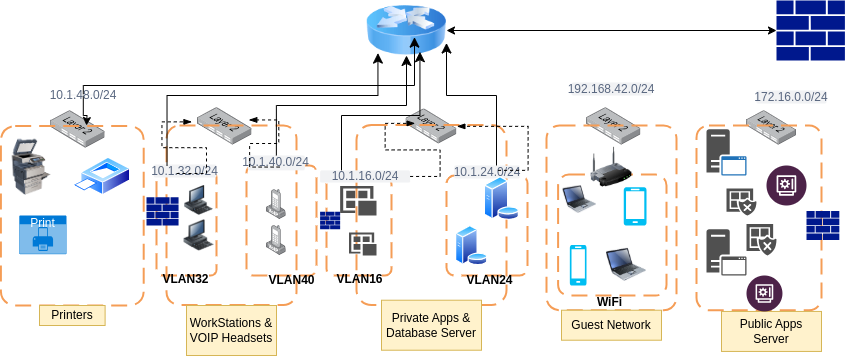

The diagram above was exported from draw.io. Its source (the exported page's mxGraphModel, read from the mxfile embedded in the PNG):
<mxGraphModel dx="1728" dy="449" grid="1" gridSize="10" guides="1" tooltips="1" connect="1" arrows="1" fold="1" page="1" pageScale="1" pageWidth="850" pageHeight="1100" math="0" shadow="0">
  <root>
    <mxCell id="0" />
    <mxCell id="1" parent="0" />
    <mxCell id="nbm-iL0owOvE1ClXrc36-1" value="" style="sketch=0;aspect=fixed;pointerEvents=1;shadow=0;dashed=0;html=1;strokeColor=none;labelPosition=center;verticalLabelPosition=bottom;verticalAlign=top;align=center;fillColor=#00188D;shape=mxgraph.mscae.enterprise.firewall" vertex="1" parent="1">
      <mxGeometry x="750" y="54.9" width="68.41" height="60.2" as="geometry" />
    </mxCell>
    <mxCell id="nbm-iL0owOvE1ClXrc36-2" value="" style="image;html=1;image=img/lib/clip_art/networking/Router_Icon_128x128.png" vertex="1" parent="1">
      <mxGeometry x="340" y="60" width="80" height="50" as="geometry" />
    </mxCell>
    <mxCell id="nbm-iL0owOvE1ClXrc36-4" value="" style="endArrow=classic;startArrow=classic;html=1;rounded=0;entryX=0;entryY=0.5;entryDx=0;entryDy=0;entryPerimeter=0;" edge="1" parent="1" source="nbm-iL0owOvE1ClXrc36-2" target="nbm-iL0owOvE1ClXrc36-1">
      <mxGeometry width="50" height="50" relative="1" as="geometry">
        <mxPoint x="600" y="110" as="sourcePoint" />
        <mxPoint x="650" y="60" as="targetPoint" />
        <Array as="points" />
      </mxGeometry>
    </mxCell>
    <mxCell id="nbm-iL0owOvE1ClXrc36-5" value="" style="image;points=[];aspect=fixed;html=1;align=center;shadow=0;dashed=0;image=img/lib/allied_telesis/switch/Switch_24_port_L2.svg;" vertex="1" parent="1">
      <mxGeometry x="720" y="165.22" width="50" height="34.28" as="geometry" />
    </mxCell>
    <mxCell id="nbm-iL0owOvE1ClXrc36-6" value="" style="image;points=[];aspect=fixed;html=1;align=center;shadow=0;dashed=0;image=img/lib/allied_telesis/switch/Switch_24_port_L2.svg;" vertex="1" parent="1">
      <mxGeometry x="560" y="162.21" width="54.4" height="37.29" as="geometry" />
    </mxCell>
    <mxCell id="nbm-iL0owOvE1ClXrc36-7" value="" style="image;points=[];aspect=fixed;html=1;align=center;shadow=0;dashed=0;image=img/lib/allied_telesis/switch/Switch_24_port_L2.svg;" vertex="1" parent="1">
      <mxGeometry x="379.63" y="163.46" width="50.74" height="34.78" as="geometry" />
    </mxCell>
    <mxCell id="nbm-iL0owOvE1ClXrc36-8" value="" style="image;points=[];aspect=fixed;html=1;align=center;shadow=0;dashed=0;image=img/lib/allied_telesis/switch/Switch_24_port_L2.svg;" vertex="1" parent="1">
      <mxGeometry x="171.10000000000002" y="162.21" width="54.4" height="37.29" as="geometry" />
    </mxCell>
    <mxCell id="nbm-iL0owOvE1ClXrc36-9" value="" style="image;points=[];aspect=fixed;html=1;align=center;shadow=0;dashed=0;image=img/lib/allied_telesis/switch/Switch_24_port_L2.svg;" vertex="1" parent="1">
      <mxGeometry x="24.199999999999996" y="165.22" width="54.4" height="37.29" as="geometry" />
    </mxCell>
    <mxCell id="nbm-iL0owOvE1ClXrc36-10" value="" style="rounded=1;arcSize=10;dashed=1;strokeColor=#F59D56;fillColor=none;gradientColor=none;dashPattern=8 4;strokeWidth=2;" vertex="1" parent="1">
      <mxGeometry x="-25.6" y="180.5" width="142.8" height="179.5" as="geometry" />
    </mxCell>
    <mxCell id="nbm-iL0owOvE1ClXrc36-11" value="" style="rounded=1;arcSize=10;dashed=1;strokeColor=#F59D56;fillColor=none;gradientColor=none;dashPattern=8 4;strokeWidth=2;" vertex="1" parent="1">
      <mxGeometry x="140" y="180" width="130" height="179.5" as="geometry" />
    </mxCell>
    <mxCell id="nbm-iL0owOvE1ClXrc36-13" value="" style="rounded=1;arcSize=10;dashed=1;strokeColor=#F59D56;fillColor=none;gradientColor=none;dashPattern=8 4;strokeWidth=2;" vertex="1" parent="1">
      <mxGeometry x="330" y="179.5" width="150" height="180" as="geometry" />
    </mxCell>
    <mxCell id="nbm-iL0owOvE1ClXrc36-14" value="" style="rounded=1;arcSize=10;dashed=1;strokeColor=#F59D56;fillColor=none;gradientColor=none;dashPattern=8 4;strokeWidth=2;" vertex="1" parent="1">
      <mxGeometry x="520" y="180" width="130" height="184.72" as="geometry" />
    </mxCell>
    <mxCell id="nbm-iL0owOvE1ClXrc36-15" value="" style="rounded=1;arcSize=10;dashed=1;strokeColor=#F59D56;fillColor=none;gradientColor=none;dashPattern=8 4;strokeWidth=2;" vertex="1" parent="1">
      <mxGeometry x="670" y="180" width="125" height="184.72" as="geometry" />
    </mxCell>
    <mxCell id="nbm-iL0owOvE1ClXrc36-17" value="" style="rounded=1;arcSize=10;dashed=1;strokeColor=light-dark(#F59D56,#3333FF);fillColor=none;gradientColor=none;dashPattern=8 4;strokeWidth=2;" vertex="1" parent="1">
      <mxGeometry x="130" y="225.83" width="60" height="104.17" as="geometry" />
    </mxCell>
    <mxCell id="nbm-iL0owOvE1ClXrc36-18" value="" style="rounded=1;arcSize=10;dashed=1;strokeColor=light-dark(#F59D56,#3333FF);fillColor=none;gradientColor=none;dashPattern=8 4;strokeWidth=2;" vertex="1" parent="1">
      <mxGeometry x="220" y="220" width="70" height="110" as="geometry" />
    </mxCell>
    <mxCell id="nbm-iL0owOvE1ClXrc36-19" value="" style="rounded=1;arcSize=10;dashed=1;strokeColor=light-dark(#F59D56,#FF3333);fillColor=none;gradientColor=none;dashPattern=8 4;strokeWidth=2;" vertex="1" parent="1">
      <mxGeometry x="300" y="232.22" width="65" height="97.78" as="geometry" />
    </mxCell>
    <mxCell id="nbm-iL0owOvE1ClXrc36-22" value="" style="rounded=1;arcSize=10;dashed=1;strokeColor=light-dark(#F59D56,#FF3333);fillColor=none;gradientColor=none;dashPattern=8 4;strokeWidth=2;" vertex="1" parent="1">
      <mxGeometry x="420" y="230" width="81.1" height="100" as="geometry" />
    </mxCell>
    <mxCell id="nbm-iL0owOvE1ClXrc36-23" value="" style="rounded=1;arcSize=10;dashed=1;strokeColor=light-dark(#F59D56,#33FF33);fillColor=none;gradientColor=none;dashPattern=8 4;strokeWidth=2;" vertex="1" parent="1">
      <mxGeometry x="531.6" y="229.09" width="108.4" height="120.91" as="geometry" />
    </mxCell>
    <mxCell id="nbm-iL0owOvE1ClXrc36-24" value="" style="image;html=1;image=img/lib/clip_art/networking/Wireless_Router_128x128.png" vertex="1" parent="1">
      <mxGeometry x="560" y="201.82" width="50" height="40" as="geometry" />
    </mxCell>
    <mxCell id="nbm-iL0owOvE1ClXrc36-25" value="" style="image;html=1;image=img/lib/clip_art/computers/Printer_Commercial_128x128.png" vertex="1" parent="1">
      <mxGeometry x="-20" y="193.64" width="50" height="56.36" as="geometry" />
    </mxCell>
    <mxCell id="nbm-iL0owOvE1ClXrc36-26" value="" style="image;aspect=fixed;perimeter=ellipsePerimeter;html=1;align=center;shadow=0;dashed=0;spacingTop=3;image=img/lib/active_directory/printer.svg;" vertex="1" parent="1">
      <mxGeometry x="46.4" y="211.92" width="57.69" height="38.08" as="geometry" />
    </mxCell>
    <mxCell id="nbm-iL0owOvE1ClXrc36-28" value="Print" style="html=1;whiteSpace=wrap;strokeColor=none;fillColor=#0079D6;labelPosition=center;verticalLabelPosition=middle;verticalAlign=top;align=center;fontSize=12;outlineConnect=0;spacingTop=-6;fontColor=#FFFFFF;sketch=0;shape=mxgraph.sitemap.print;" vertex="1" parent="1">
      <mxGeometry x="-7.2" y="270" width="47.2" height="38.69" as="geometry" />
    </mxCell>
    <mxCell id="nbm-iL0owOvE1ClXrc36-29" value="Printers" style="text;html=1;strokeColor=#d6b656;fillColor=#fff2cc;align=center;verticalAlign=middle;whiteSpace=wrap;overflow=hidden;" vertex="1" parent="1">
      <mxGeometry x="13.000000000000002" y="360" width="65.6" height="20" as="geometry" />
    </mxCell>
    <mxCell id="nbm-iL0owOvE1ClXrc36-31" value="" style="edgeStyle=elbowEdgeStyle;elbow=vertical;endArrow=classic;html=1;curved=0;rounded=0;endSize=8;startSize=8;entryX=0.6;entryY=0.633;entryDx=0;entryDy=0;entryPerimeter=0;" edge="1" parent="1" source="nbm-iL0owOvE1ClXrc36-34" target="nbm-iL0owOvE1ClXrc36-2">
      <mxGeometry width="50" height="50" relative="1" as="geometry">
        <mxPoint x="170" y="150" as="sourcePoint" />
        <mxPoint x="370" y="70" as="targetPoint" />
        <Array as="points">
          <mxPoint x="230" y="140" />
        </Array>
      </mxGeometry>
    </mxCell>
    <mxCell id="nbm-iL0owOvE1ClXrc36-39" value="WorkStations &amp;amp; VOIP Headsets" style="text;html=1;strokeColor=#d6b656;fillColor=#fff2cc;align=center;verticalAlign=middle;whiteSpace=wrap;overflow=hidden;" vertex="1" parent="1">
      <mxGeometry x="160" y="360" width="90" height="50" as="geometry" />
    </mxCell>
    <mxCell id="nbm-iL0owOvE1ClXrc36-40" value="Private Apps &amp;amp; Database Server" style="text;html=1;strokeColor=#d6b656;fillColor=#fff2cc;align=center;verticalAlign=middle;whiteSpace=wrap;overflow=hidden;" vertex="1" parent="1">
      <mxGeometry x="355" y="354.72" width="100" height="50" as="geometry" />
    </mxCell>
    <mxCell id="nbm-iL0owOvE1ClXrc36-41" value="Guest Network" style="text;html=1;strokeColor=#d6b656;fillColor=#fff2cc;align=center;verticalAlign=middle;whiteSpace=wrap;overflow=hidden;" vertex="1" parent="1">
      <mxGeometry x="535" y="364.72" width="100" height="30" as="geometry" />
    </mxCell>
    <mxCell id="nbm-iL0owOvE1ClXrc36-42" value="Public Apps Server" style="text;html=1;strokeColor=#d6b656;fillColor=#fff2cc;align=center;verticalAlign=middle;whiteSpace=wrap;overflow=hidden;" vertex="1" parent="1">
      <mxGeometry x="695" y="365.94" width="100" height="40" as="geometry" />
    </mxCell>
    <mxCell id="nbm-iL0owOvE1ClXrc36-43" value="10.1.32.0/24" style="rounded=1;align=center;fillColor=#F1F2F4;strokeColor=none;html=1;whiteSpace=wrap;fontColor=#596780;fontSize=12" vertex="1" parent="1">
      <mxGeometry x="127.19999999999999" y="219" width="62.8" height="13" as="geometry" />
    </mxCell>
    <mxCell id="nbm-iL0owOvE1ClXrc36-45" value="10.1.40.0/24" style="rounded=1;align=center;fillColor=#F1F2F4;strokeColor=none;html=1;whiteSpace=wrap;fontColor=#596780;fontSize=12" vertex="1" parent="1">
      <mxGeometry x="221.27" y="210" width="57.2" height="14.85" as="geometry" />
    </mxCell>
    <mxCell id="nbm-iL0owOvE1ClXrc36-46" value="10.1.16.0/24" style="rounded=1;align=center;fillColor=#F1F2F4;strokeColor=none;html=1;whiteSpace=wrap;fontColor=#596780;fontSize=12" vertex="1" parent="1">
      <mxGeometry x="293.6" y="224.85" width="90" height="12.22" as="geometry" />
    </mxCell>
    <mxCell id="nbm-iL0owOvE1ClXrc36-47" value="10.1.24.0/24" style="rounded=1;align=center;fillColor=#F1F2F4;strokeColor=none;html=1;whiteSpace=wrap;fontColor=#596780;fontSize=12" vertex="1" parent="1">
      <mxGeometry x="427.75" y="220" width="65.6" height="13" as="geometry" />
    </mxCell>
    <mxCell id="nbm-iL0owOvE1ClXrc36-48" value="192.168.42.0/24" style="rounded=1;align=center;fillColor=#F1F2F4;strokeColor=none;html=1;whiteSpace=wrap;fontColor=#596780;fontSize=12" vertex="1" parent="1">
      <mxGeometry x="545" y="137" width="80" height="13" as="geometry" />
    </mxCell>
    <mxCell id="nbm-iL0owOvE1ClXrc36-49" value="172.16.0.0/24" style="rounded=1;align=center;fillColor=#F1F2F4;strokeColor=none;html=1;whiteSpace=wrap;fontColor=#596780;fontSize=12" vertex="1" parent="1">
      <mxGeometry x="730" y="145" width="70" height="13" as="geometry" />
    </mxCell>
    <mxCell id="nbm-iL0owOvE1ClXrc36-50" value="WiFi" style="text;align=center;fontStyle=1;verticalAlign=middle;spacingLeft=3;spacingRight=3;strokeColor=none;rotatable=0;points=[[0,0.5],[1,0.5]];portConstraint=eastwest;html=1;" vertex="1" parent="1">
      <mxGeometry x="560" y="353.5" width="45.6" height="6" as="geometry" />
    </mxCell>
    <mxCell id="nbm-iL0owOvE1ClXrc36-51" value="VLAN32" style="text;align=center;fontStyle=1;verticalAlign=middle;spacingLeft=3;spacingRight=3;strokeColor=none;rotatable=0;points=[[0,0.5],[1,0.5]];portConstraint=eastwest;html=1;" vertex="1" parent="1">
      <mxGeometry x="146.1" y="330.78" width="25" height="6" as="geometry" />
    </mxCell>
    <mxCell id="nbm-iL0owOvE1ClXrc36-52" value="VLAN40" style="text;align=center;fontStyle=1;verticalAlign=middle;spacingLeft=3;spacingRight=3;strokeColor=none;rotatable=0;points=[[0,0.5],[1,0.5]];portConstraint=eastwest;html=1;" vertex="1" parent="1">
      <mxGeometry x="240" y="329.5" width="50" height="10" as="geometry" />
    </mxCell>
    <mxCell id="nbm-iL0owOvE1ClXrc36-53" value="VLAN16" style="text;align=center;fontStyle=1;verticalAlign=middle;spacingLeft=3;spacingRight=3;strokeColor=none;rotatable=0;points=[[0,0.5],[1,0.5]];portConstraint=eastwest;html=1;" vertex="1" parent="1">
      <mxGeometry x="307.5" y="330.78" width="50" height="6" as="geometry" />
    </mxCell>
    <mxCell id="nbm-iL0owOvE1ClXrc36-54" value="VLAN24" style="text;align=center;fontStyle=1;verticalAlign=middle;spacingLeft=3;spacingRight=3;strokeColor=none;rotatable=0;points=[[0,0.5],[1,0.5]];portConstraint=eastwest;html=1;" vertex="1" parent="1">
      <mxGeometry x="440" y="331.5" width="45" height="6" as="geometry" />
    </mxCell>
    <mxCell id="nbm-iL0owOvE1ClXrc36-56" value="" style="sketch=0;aspect=fixed;pointerEvents=1;shadow=0;dashed=0;html=1;strokeColor=none;labelPosition=center;verticalLabelPosition=bottom;verticalAlign=top;align=center;fillColor=#00188D;shape=mxgraph.mscae.enterprise.firewall" vertex="1" parent="1">
      <mxGeometry x="293.59999999999997" y="266.18" width="20.05" height="17.64" as="geometry" />
    </mxCell>
    <mxCell id="nbm-iL0owOvE1ClXrc36-57" value="" style="sketch=0;aspect=fixed;pointerEvents=1;shadow=0;dashed=0;html=1;strokeColor=none;labelPosition=center;verticalLabelPosition=bottom;verticalAlign=top;align=center;fillColor=#00188D;shape=mxgraph.mscae.enterprise.firewall" vertex="1" parent="1">
      <mxGeometry x="120" y="251.8" width="32.05" height="28.2" as="geometry" />
    </mxCell>
    <mxCell id="nbm-iL0owOvE1ClXrc36-58" value="" style="sketch=0;aspect=fixed;pointerEvents=1;shadow=0;dashed=0;html=1;strokeColor=none;labelPosition=center;verticalLabelPosition=bottom;verticalAlign=top;align=center;fillColor=#00188D;shape=mxgraph.mscae.enterprise.firewall" vertex="1" parent="1">
      <mxGeometry x="780" y="265.55" width="32.83" height="28.89" as="geometry" />
    </mxCell>
    <mxCell id="nbm-iL0owOvE1ClXrc36-59" value="" style="image;html=1;image=img/lib/clip_art/computers/Workstation_128x128.png" vertex="1" parent="1">
      <mxGeometry x="157.5" y="274.32" width="30" height="31.56" as="geometry" />
    </mxCell>
    <mxCell id="nbm-iL0owOvE1ClXrc36-60" value="" style="image;html=1;image=img/lib/clip_art/computers/Workstation_128x128.png" vertex="1" parent="1">
      <mxGeometry x="155" y="240.11" width="35" height="29.89" as="geometry" />
    </mxCell>
    <mxCell id="nbm-iL0owOvE1ClXrc36-61" value="" style="image;points=[];aspect=fixed;html=1;align=center;shadow=0;dashed=0;image=img/lib/allied_telesis/computer_and_terminals/VOIP_IP_phone.svg;" vertex="1" parent="1">
      <mxGeometry x="240" y="280" width="19.74" height="30" as="geometry" />
    </mxCell>
    <mxCell id="nbm-iL0owOvE1ClXrc36-62" value="" style="image;points=[];aspect=fixed;html=1;align=center;shadow=0;dashed=0;image=img/lib/allied_telesis/computer_and_terminals/VOIP_IP_phone.svg;" vertex="1" parent="1">
      <mxGeometry x="240" y="244.06" width="19.74" height="30" as="geometry" />
    </mxCell>
    <mxCell id="nbm-iL0owOvE1ClXrc36-63" value="" style="sketch=0;pointerEvents=1;shadow=0;dashed=0;html=1;strokeColor=none;labelPosition=center;verticalLabelPosition=bottom;verticalAlign=top;align=center;fillColor=#505050;shape=mxgraph.mscae.intune.apps" vertex="1" parent="1">
      <mxGeometry x="322.5" y="287.11" width="27.5" height="22.89" as="geometry" />
    </mxCell>
    <mxCell id="nbm-iL0owOvE1ClXrc36-64" value="" style="sketch=0;pointerEvents=1;shadow=0;dashed=0;html=1;strokeColor=none;labelPosition=center;verticalLabelPosition=bottom;verticalAlign=top;align=center;fillColor=#505050;shape=mxgraph.mscae.intune.apps" vertex="1" parent="1">
      <mxGeometry x="313.65" y="240.44" width="36.35" height="29.56" as="geometry" />
    </mxCell>
    <mxCell id="nbm-iL0owOvE1ClXrc36-65" value="" style="image;aspect=fixed;perimeter=ellipsePerimeter;html=1;align=center;shadow=0;dashed=0;spacingTop=3;image=img/lib/active_directory/database_server.svg;" vertex="1" parent="1">
      <mxGeometry x="428.79999999999995" y="280" width="32.8" height="40" as="geometry" />
    </mxCell>
    <mxCell id="nbm-iL0owOvE1ClXrc36-66" value="" style="image;aspect=fixed;perimeter=ellipsePerimeter;html=1;align=center;shadow=0;dashed=0;spacingTop=3;image=img/lib/active_directory/database_server.svg;" vertex="1" parent="1">
      <mxGeometry x="457.42" y="231" width="35.93" height="43.82" as="geometry" />
    </mxCell>
    <mxCell id="nbm-iL0owOvE1ClXrc36-67" value="" style="image;html=1;image=img/lib/clip_art/computers/Laptop_128x128.png" vertex="1" parent="1">
      <mxGeometry x="580" y="298.44" width="40" height="41.56" as="geometry" />
    </mxCell>
    <mxCell id="nbm-iL0owOvE1ClXrc36-68" value="" style="image;html=1;image=img/lib/clip_art/computers/Laptop_128x128.png" vertex="1" parent="1">
      <mxGeometry x="536.6" y="237.91" width="33.4" height="32.09" as="geometry" />
    </mxCell>
    <mxCell id="nbm-iL0owOvE1ClXrc36-69" value="" style="verticalLabelPosition=bottom;html=1;verticalAlign=top;align=center;strokeColor=none;fillColor=#00BEF2;shape=mxgraph.azure.mobile;pointerEvents=1;" vertex="1" parent="1">
      <mxGeometry x="597.2" y="241.82" width="22.8" height="38.18" as="geometry" />
    </mxCell>
    <mxCell id="nbm-iL0owOvE1ClXrc36-70" value="" style="verticalLabelPosition=bottom;html=1;verticalAlign=top;align=center;strokeColor=none;fillColor=#00BEF2;shape=mxgraph.azure.mobile;pointerEvents=1;" vertex="1" parent="1">
      <mxGeometry x="543.3" y="299.5" width="16.7" height="40.5" as="geometry" />
    </mxCell>
    <mxCell id="nbm-iL0owOvE1ClXrc36-71" value="" style="sketch=0;pointerEvents=1;shadow=0;dashed=0;html=1;strokeColor=none;fillColor=#505050;labelPosition=center;verticalLabelPosition=bottom;verticalAlign=top;outlineConnect=0;align=center;shape=mxgraph.office.servers.application_server;" vertex="1" parent="1">
      <mxGeometry x="680" y="283.82" width="40" height="46.18" as="geometry" />
    </mxCell>
    <mxCell id="nbm-iL0owOvE1ClXrc36-72" value="" style="sketch=0;pointerEvents=1;shadow=0;dashed=0;html=1;strokeColor=none;fillColor=#505050;labelPosition=center;verticalLabelPosition=bottom;verticalAlign=top;outlineConnect=0;align=center;shape=mxgraph.office.servers.application_server_blue;" vertex="1" parent="1">
      <mxGeometry x="680" y="183.64" width="40" height="46.36" as="geometry" />
    </mxCell>
    <mxCell id="nbm-iL0owOvE1ClXrc36-73" value="" style="sketch=0;pointerEvents=1;shadow=0;dashed=0;html=1;strokeColor=none;labelPosition=center;verticalLabelPosition=bottom;verticalAlign=top;align=center;fillColor=#505050;shape=mxgraph.mscae.intune.noncompliant_apps" vertex="1" parent="1">
      <mxGeometry x="720" y="278.44" width="30" height="31.56" as="geometry" />
    </mxCell>
    <mxCell id="nbm-iL0owOvE1ClXrc36-74" value="" style="sketch=0;pointerEvents=1;shadow=0;dashed=0;html=1;strokeColor=none;labelPosition=center;verticalLabelPosition=bottom;verticalAlign=top;align=center;fillColor=#505050;shape=mxgraph.mscae.intune.noncompliant_apps" vertex="1" parent="1">
      <mxGeometry x="700" y="243.03" width="30" height="26.97" as="geometry" />
    </mxCell>
    <mxCell id="nbm-iL0owOvE1ClXrc36-75" value="" style="verticalLabelPosition=bottom;aspect=fixed;html=1;shape=mxgraph.salesforce.financial_services2;" vertex="1" parent="1">
      <mxGeometry x="720" y="330" width="35.94" height="35.94" as="geometry" />
    </mxCell>
    <mxCell id="nbm-iL0owOvE1ClXrc36-76" value="" style="verticalLabelPosition=bottom;aspect=fixed;html=1;shape=mxgraph.salesforce.financial_services2;" vertex="1" parent="1">
      <mxGeometry x="740" y="220" width="40" height="40" as="geometry" />
    </mxCell>
    <mxCell id="nbm-iL0owOvE1ClXrc36-82" value="" style="edgeStyle=orthogonalEdgeStyle;rounded=0;orthogonalLoop=1;jettySize=auto;html=1;" edge="1" parent="1" source="nbm-iL0owOvE1ClXrc36-34">
      <mxGeometry relative="1" as="geometry">
        <mxPoint x="60" y="180" as="targetPoint" />
      </mxGeometry>
    </mxCell>
    <mxCell id="nbm-iL0owOvE1ClXrc36-34" value="10.1.48.0/24" style="rounded=1;align=center;fillColor=#F1F2F4;strokeColor=none;html=1;whiteSpace=wrap;fontColor=#596780;fontSize=12" vertex="1" parent="1">
      <mxGeometry x="30" y="149" width="53.6" height="1" as="geometry" />
    </mxCell>
    <mxCell id="nbm-iL0owOvE1ClXrc36-86" value="" style="edgeStyle=entityRelationEdgeStyle;fontSize=12;html=1;endArrow=blockThin;endFill=1;startArrow=none;rounded=0;startFill=0;dashed=1;entryX=0.048;entryY=0.19;entryDx=0;entryDy=0;entryPerimeter=0;exitX=0.363;exitY=0.692;exitDx=0;exitDy=0;exitPerimeter=0;" edge="1" parent="1" source="nbm-iL0owOvE1ClXrc36-43">
      <mxGeometry width="60" height="60" relative="1" as="geometry">
        <mxPoint x="151.74" y="237.07" as="sourcePoint" />
        <mxPoint x="165.45119999999974" y="176.36509999999998" as="targetPoint" />
      </mxGeometry>
    </mxCell>
    <mxCell id="nbm-iL0owOvE1ClXrc36-87" value="" style="edgeStyle=entityRelationEdgeStyle;fontSize=12;html=1;endArrow=blockThin;endFill=1;startArrow=none;rounded=0;startFill=0;dashed=1;entryX=0.941;entryY=0.328;entryDx=0;entryDy=0;entryPerimeter=0;exitX=0.557;exitY=0.778;exitDx=0;exitDy=0;exitPerimeter=0;" edge="1" parent="1" source="nbm-iL0owOvE1ClXrc36-45" target="nbm-iL0owOvE1ClXrc36-8">
      <mxGeometry width="60" height="60" relative="1" as="geometry">
        <mxPoint x="225" y="231" as="sourcePoint" />
        <mxPoint x="285" y="171" as="targetPoint" />
        <Array as="points">
          <mxPoint x="260" y="200" />
          <mxPoint x="250" y="198" />
          <mxPoint x="229" y="180" />
        </Array>
      </mxGeometry>
    </mxCell>
    <mxCell id="nbm-iL0owOvE1ClXrc36-91" value="" style="edgeStyle=elbowEdgeStyle;elbow=vertical;endArrow=classic;html=1;curved=0;rounded=0;endSize=8;startSize=8;exitX=0.004;exitY=0.224;exitDx=0;exitDy=0;exitPerimeter=0;entryX=0.143;entryY=0.952;entryDx=0;entryDy=0;entryPerimeter=0;" edge="1" parent="1" source="nbm-iL0owOvE1ClXrc36-11" target="nbm-iL0owOvE1ClXrc36-2">
      <mxGeometry width="50" height="50" relative="1" as="geometry">
        <mxPoint x="146" y="200" as="sourcePoint" />
        <mxPoint x="349" y="120" as="targetPoint" />
        <Array as="points">
          <mxPoint x="240" y="150" />
        </Array>
      </mxGeometry>
    </mxCell>
    <mxCell id="nbm-iL0owOvE1ClXrc36-93" value="" style="edgeStyle=elbowEdgeStyle;elbow=vertical;endArrow=classic;html=1;curved=0;rounded=0;endSize=8;startSize=8;" edge="1" parent="1" source="nbm-iL0owOvE1ClXrc36-45" target="nbm-iL0owOvE1ClXrc36-2">
      <mxGeometry width="50" height="50" relative="1" as="geometry">
        <mxPoint x="250" y="202.51" as="sourcePoint" />
        <mxPoint x="373" y="120" as="targetPoint" />
      </mxGeometry>
    </mxCell>
    <mxCell id="nbm-iL0owOvE1ClXrc36-94" value="" style="edgeStyle=elbowEdgeStyle;elbow=vertical;endArrow=classic;html=1;curved=0;rounded=0;endSize=8;startSize=8;entryX=0.668;entryY=0.925;entryDx=0;entryDy=0;entryPerimeter=0;" edge="1" parent="1" target="nbm-iL0owOvE1ClXrc36-2">
      <mxGeometry width="50" height="50" relative="1" as="geometry">
        <mxPoint x="315" y="224.85" as="sourcePoint" />
        <mxPoint x="366" y="132" as="targetPoint" />
        <Array as="points">
          <mxPoint x="340" y="170" />
        </Array>
      </mxGeometry>
    </mxCell>
    <mxCell id="nbm-iL0owOvE1ClXrc36-95" value="" style="edgeStyle=elbowEdgeStyle;elbow=vertical;endArrow=classic;html=1;curved=0;rounded=0;endSize=8;startSize=8;entryX=1;entryY=0.75;entryDx=0;entryDy=0;" edge="1" parent="1" target="nbm-iL0owOvE1ClXrc36-2">
      <mxGeometry width="50" height="50" relative="1" as="geometry">
        <mxPoint x="470" y="220" as="sourcePoint" />
        <mxPoint x="520" y="170" as="targetPoint" />
        <Array as="points">
          <mxPoint x="430" y="150" />
        </Array>
      </mxGeometry>
    </mxCell>
    <mxCell id="nbm-iL0owOvE1ClXrc36-96" value="" style="edgeStyle=entityRelationEdgeStyle;fontSize=12;html=1;endArrow=blockThin;endFill=1;startArrow=none;rounded=0;startFill=0;dashed=1;entryX=0.391;entryY=-0.009;entryDx=0;entryDy=0;entryPerimeter=0;" edge="1" parent="1" source="nbm-iL0owOvE1ClXrc36-46" target="nbm-iL0owOvE1ClXrc36-13">
      <mxGeometry width="60" height="60" relative="1" as="geometry">
        <mxPoint x="340" y="236.82" as="sourcePoint" />
        <mxPoint x="400" y="176.82" as="targetPoint" />
        <Array as="points">
          <mxPoint x="410" y="220" />
          <mxPoint x="410" y="220" />
          <mxPoint x="380" y="170" />
        </Array>
      </mxGeometry>
    </mxCell>
    <mxCell id="nbm-iL0owOvE1ClXrc36-97" value="" style="edgeStyle=entityRelationEdgeStyle;fontSize=12;html=1;endArrow=blockThin;endFill=1;startArrow=none;rounded=0;startFill=0;dashed=1;" edge="1" parent="1" target="nbm-iL0owOvE1ClXrc36-7">
      <mxGeometry width="60" height="60" relative="1" as="geometry">
        <mxPoint x="471.6" y="224.85" as="sourcePoint" />
        <mxPoint x="531.6" y="164.85" as="targetPoint" />
      </mxGeometry>
    </mxCell>
  </root>
</mxGraphModel>